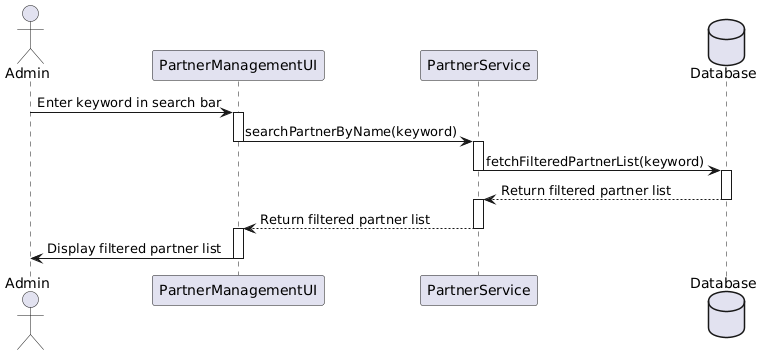

The diagram above was rendered by PlantUML. Its source (embedded in the PNG):
@startuml
actor Admin
participant "PartnerManagementUI" as PMUI
participant "PartnerService" as PS
database "Database"

Admin -> PMUI : Enter keyword in search bar
activate PMUI
PMUI -> PS : searchPartnerByName(keyword)
deactivate PMUI
activate PS
PS -> Database : fetchFilteredPartnerList(keyword)
deactivate PS
activate Database
Database --> PS : Return filtered partner list
deactivate Database
activate PS
PS --> PMUI : Return filtered partner list
deactivate PS
activate PMUI
PMUI -> Admin : Display filtered partner list
deactivate PMUI
@enduml